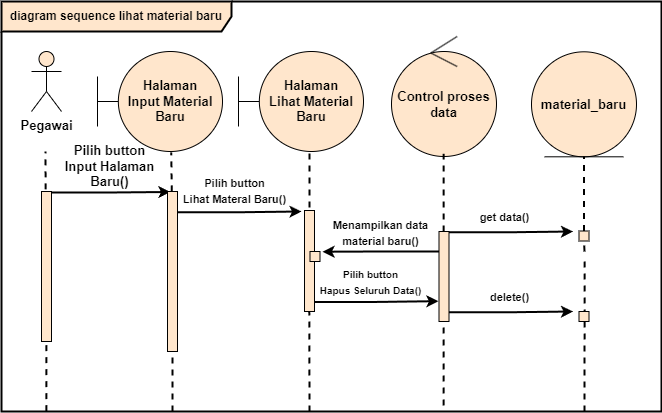

The diagram above was exported from draw.io. Its source (the exported page's mxGraphModel, read from the mxfile embedded in the PNG):
<mxGraphModel dx="1499" dy="587" grid="1" gridSize="10" guides="1" tooltips="1" connect="1" arrows="1" fold="1" page="1" pageScale="1" pageWidth="827" pageHeight="1169" math="0" shadow="0">
  <root>
    <mxCell id="0" />
    <mxCell id="1" parent="0" />
    <mxCell id="2" value="Pegawai" style="shape=umlActor;verticalLabelPosition=bottom;verticalAlign=top;html=1;outlineConnect=0;fillColor=#FFE6CC;fontSize=13;fontStyle=1" vertex="1" parent="1">
      <mxGeometry x="30" y="260" width="30" height="60" as="geometry" />
    </mxCell>
    <mxCell id="3" value="Halaman&lt;br&gt;Input Material Baru" style="shape=umlBoundary;whiteSpace=wrap;html=1;fillColor=#FFE6CC;fontSize=13;fontStyle=1" vertex="1" parent="1">
      <mxGeometry x="96" y="260" width="125" height="100" as="geometry" />
    </mxCell>
    <mxCell id="4" value="material_baru" style="ellipse;shape=umlEntity;whiteSpace=wrap;html=1;fillColor=#FFE6CC;fontSize=13;fontStyle=1" vertex="1" parent="1">
      <mxGeometry x="530" y="260.3" width="105" height="105" as="geometry" />
    </mxCell>
    <mxCell id="5" style="edgeStyle=orthogonalEdgeStyle;rounded=0;orthogonalLoop=1;jettySize=auto;html=1;strokeWidth=2;entryX=0.295;entryY=0.003;entryDx=0;entryDy=0;entryPerimeter=0;fontSize=13;fontStyle=1" edge="1" source="20" target="19" parent="1">
      <mxGeometry relative="1" as="geometry">
        <mxPoint x="190" y="370" as="targetPoint" />
        <Array as="points">
          <mxPoint x="108" y="401" />
          <mxPoint x="169" y="400" />
        </Array>
      </mxGeometry>
    </mxCell>
    <mxCell id="6" value="" style="endArrow=none;dashed=1;html=1;rounded=0;strokeWidth=2;exitX=0.411;exitY=-0.014;exitDx=0;exitDy=0;exitPerimeter=0;fontSize=13;fontStyle=1" edge="1" source="20" parent="1">
      <mxGeometry width="50" height="50" relative="1" as="geometry">
        <mxPoint x="40" y="440" as="sourcePoint" />
        <mxPoint x="44" y="360" as="targetPoint" />
      </mxGeometry>
    </mxCell>
    <mxCell id="7" value="" style="endArrow=none;dashed=1;html=1;rounded=0;strokeWidth=2;exitX=0.429;exitY=-0.001;exitDx=0;exitDy=0;exitPerimeter=0;entryX=0.59;entryY=1.009;entryDx=0;entryDy=0;entryPerimeter=0;fontSize=13;fontStyle=1" edge="1" source="19" target="3" parent="1">
      <mxGeometry width="50" height="50" relative="1" as="geometry">
        <mxPoint x="158.32" y="428.88" as="sourcePoint" />
        <mxPoint x="158.20999999999998" y="350" as="targetPoint" />
      </mxGeometry>
    </mxCell>
    <mxCell id="8" value="" style="endArrow=none;dashed=1;html=1;rounded=0;strokeWidth=2;entryX=0.5;entryY=1;entryDx=0;entryDy=0;fontSize=13;fontStyle=1;startArrow=none;" edge="1" source="23" target="4" parent="1">
      <mxGeometry width="50" height="50" relative="1" as="geometry">
        <mxPoint x="583" y="460" as="sourcePoint" />
        <mxPoint x="582" y="382.8" as="targetPoint" />
      </mxGeometry>
    </mxCell>
    <mxCell id="9" value="Pilih button&lt;br&gt;Input Halaman&lt;br&gt;Baru()" style="text;html=1;align=center;verticalAlign=middle;resizable=0;points=[];autosize=1;strokeColor=none;fillColor=none;fontSize=13;fontStyle=1" vertex="1" parent="1">
      <mxGeometry x="53" y="345" width="110" height="60" as="geometry" />
    </mxCell>
    <mxCell id="10" value="" style="endArrow=none;dashed=1;html=1;rounded=0;strokeWidth=2;entryX=0.519;entryY=0.92;entryDx=0;entryDy=0;entryPerimeter=0;startArrow=none;fontSize=13;fontStyle=1" edge="1" parent="1">
      <mxGeometry width="50" height="50" relative="1" as="geometry">
        <mxPoint x="582.69" y="470" as="sourcePoint" />
        <mxPoint x="582.69" y="470" as="targetPoint" />
      </mxGeometry>
    </mxCell>
    <mxCell id="11" value="&lt;b&gt;&lt;font style=&quot;font-size: 12px;&quot;&gt;diagram sequence lihat material baru&lt;/font&gt;&lt;/b&gt;" style="shape=umlFrame;whiteSpace=wrap;html=1;fillColor=#FFE6CC;width=230;height=30;strokeWidth=2;" vertex="1" parent="1">
      <mxGeometry y="210" width="660" height="410" as="geometry" />
    </mxCell>
    <mxCell id="12" value="" style="endArrow=none;dashed=1;html=1;rounded=0;strokeWidth=2;entryX=0.493;entryY=1.019;entryDx=0;entryDy=0;entryPerimeter=0;fontSize=13;fontStyle=1;startArrow=none;" edge="1" parent="1">
      <mxGeometry width="50" height="50" relative="1" as="geometry">
        <mxPoint x="171" y="620" as="sourcePoint" />
        <mxPoint x="171.01" y="470" as="targetPoint" />
      </mxGeometry>
    </mxCell>
    <mxCell id="13" value="" style="endArrow=none;dashed=1;html=1;rounded=0;strokeWidth=2;entryX=0.493;entryY=1.019;entryDx=0;entryDy=0;entryPerimeter=0;fontSize=13;fontStyle=1;startArrow=none;exitX=0.068;exitY=0.999;exitDx=0;exitDy=0;exitPerimeter=0;" edge="1" source="11" parent="1">
      <mxGeometry width="50" height="50" relative="1" as="geometry">
        <mxPoint x="45" y="610" as="sourcePoint" />
        <mxPoint x="45.00999999999999" y="470" as="targetPoint" />
      </mxGeometry>
    </mxCell>
    <mxCell id="14" value="Halaman&lt;br&gt;Lihat Material Baru" style="shape=umlBoundary;whiteSpace=wrap;html=1;fillColor=#FFE6CC;fontSize=13;fontStyle=1" vertex="1" parent="1">
      <mxGeometry x="237" y="260" width="125" height="100" as="geometry" />
    </mxCell>
    <mxCell id="15" value="" style="endArrow=none;dashed=1;html=1;rounded=0;strokeWidth=2;entryX=0.59;entryY=1.009;entryDx=0;entryDy=0;entryPerimeter=0;fontSize=13;fontStyle=1" edge="1" parent="1">
      <mxGeometry width="50" height="50" relative="1" as="geometry">
        <mxPoint x="308" y="416" as="sourcePoint" />
        <mxPoint x="308" y="357.97" as="targetPoint" />
      </mxGeometry>
    </mxCell>
    <mxCell id="16" style="edgeStyle=orthogonalEdgeStyle;rounded=0;orthogonalLoop=1;jettySize=auto;html=1;strokeWidth=2;fontSize=13;fontStyle=1" edge="1" parent="1">
      <mxGeometry relative="1" as="geometry">
        <mxPoint x="300" y="420" as="targetPoint" />
        <Array as="points">
          <mxPoint x="234" y="420.79" />
          <mxPoint x="295" y="419.79" />
        </Array>
        <mxPoint x="176.00000000000023" y="420.78999999999996" as="sourcePoint" />
      </mxGeometry>
    </mxCell>
    <mxCell id="17" value="&lt;font style=&quot;font-size: 11px;&quot;&gt;Pilih button&lt;br&gt;Lihat Materal Baru()&lt;/font&gt;" style="text;html=1;align=center;verticalAlign=middle;resizable=0;points=[];autosize=1;strokeColor=none;fillColor=none;fontSize=13;fontStyle=1" vertex="1" parent="1">
      <mxGeometry x="168" y="379" width="130" height="40" as="geometry" />
    </mxCell>
    <mxCell id="18" value="Control proses data" style="ellipse;shape=umlControl;whiteSpace=wrap;html=1;fillColor=#FFE6CC;fontSize=13;fontStyle=1" vertex="1" parent="1">
      <mxGeometry x="390" y="245" width="105" height="120" as="geometry" />
    </mxCell>
    <mxCell id="19" value="" style="html=1;points=[];perimeter=orthogonalPerimeter;fillColor=#FFE6CC;fontSize=13;fontStyle=1" vertex="1" parent="1">
      <mxGeometry x="166" y="400" width="10" height="160" as="geometry" />
    </mxCell>
    <mxCell id="20" value="" style="html=1;points=[];perimeter=orthogonalPerimeter;fillColor=#FFE6CC;fontSize=13;fontStyle=1" vertex="1" parent="1">
      <mxGeometry x="40" y="400" width="10" height="150" as="geometry" />
    </mxCell>
    <mxCell id="21" value="" style="endArrow=none;dashed=1;html=1;rounded=0;strokeWidth=2;entryX=0.59;entryY=1.009;entryDx=0;entryDy=0;entryPerimeter=0;fontSize=13;fontStyle=1;startArrow=none;" edge="1" source="37" parent="1">
      <mxGeometry width="50" height="50" relative="1" as="geometry">
        <mxPoint x="442" y="500" as="sourcePoint" />
        <mxPoint x="442.1399999999999" y="362.29999999999995" as="targetPoint" />
      </mxGeometry>
    </mxCell>
    <mxCell id="22" value="" style="endArrow=none;dashed=1;html=1;rounded=0;strokeWidth=2;entryX=0.493;entryY=1.019;entryDx=0;entryDy=0;entryPerimeter=0;fontSize=13;fontStyle=1;startArrow=none;" edge="1" parent="1">
      <mxGeometry width="50" height="50" relative="1" as="geometry">
        <mxPoint x="583" y="620" as="sourcePoint" />
        <mxPoint x="583.1500000000001" y="466" as="targetPoint" />
      </mxGeometry>
    </mxCell>
    <mxCell id="23" value="" style="html=1;points=[];perimeter=orthogonalPerimeter;fillColor=#FFE6CC;fontSize=13;fontStyle=1" vertex="1" parent="1">
      <mxGeometry x="577.5" y="439.5" width="10" height="10" as="geometry" />
    </mxCell>
    <mxCell id="24" value="" style="endArrow=none;dashed=1;html=1;rounded=0;strokeWidth=2;entryX=0.5;entryY=1;entryDx=0;entryDy=0;fontSize=13;fontStyle=1;startArrow=none;" edge="1" target="23" parent="1">
      <mxGeometry width="50" height="50" relative="1" as="geometry">
        <mxPoint x="583" y="460" as="sourcePoint" />
        <mxPoint x="582.5" y="365.29999999999995" as="targetPoint" />
      </mxGeometry>
    </mxCell>
    <mxCell id="25" style="edgeStyle=orthogonalEdgeStyle;rounded=0;orthogonalLoop=1;jettySize=auto;html=1;strokeWidth=2;fontSize=13;fontStyle=1" edge="1" parent="1">
      <mxGeometry relative="1" as="geometry">
        <mxPoint x="571.5" y="440" as="targetPoint" />
        <Array as="points">
          <mxPoint x="505.5" y="440.79" />
          <mxPoint x="566.5" y="439.79" />
        </Array>
        <mxPoint x="447.50000000000045" y="440.78999999999996" as="sourcePoint" />
      </mxGeometry>
    </mxCell>
    <mxCell id="26" value="&lt;span style=&quot;font-size: 11px;&quot;&gt;get data()&lt;/span&gt;" style="text;html=1;align=center;verticalAlign=middle;resizable=0;points=[];autosize=1;strokeColor=none;fillColor=none;fontSize=13;fontStyle=1" vertex="1" parent="1">
      <mxGeometry x="467.5" y="410" width="70" height="30" as="geometry" />
    </mxCell>
    <mxCell id="27" style="edgeStyle=orthogonalEdgeStyle;rounded=0;orthogonalLoop=1;jettySize=auto;html=1;strokeWidth=2;fontSize=13;fontStyle=1;entryX=0.021;entryY=0.981;entryDx=0;entryDy=0;entryPerimeter=0;" edge="1" target="28" parent="1">
      <mxGeometry relative="1" as="geometry">
        <mxPoint x="313.5000000000002" y="460.78999999999996" as="targetPoint" />
        <Array as="points">
          <mxPoint x="376" y="460" />
        </Array>
        <mxPoint x="437.5" y="460" as="sourcePoint" />
      </mxGeometry>
    </mxCell>
    <mxCell id="28" value="&lt;span style=&quot;font-size: 11px;&quot;&gt;Menampilkan data&lt;br&gt;material baru()&lt;br&gt;&lt;/span&gt;" style="text;html=1;align=center;verticalAlign=middle;resizable=0;points=[];autosize=1;strokeColor=none;fillColor=none;fontSize=13;fontStyle=1" vertex="1" parent="1">
      <mxGeometry x="318.5" y="421" width="120" height="40" as="geometry" />
    </mxCell>
    <mxCell id="29" value="&lt;font style=&quot;font-size: 10px;&quot;&gt;Pilih button&lt;br&gt;Hapus Seluruh Data()&lt;/font&gt;" style="text;html=1;align=center;verticalAlign=middle;resizable=0;points=[];autosize=1;strokeColor=none;fillColor=none;fontSize=13;fontStyle=1;rotation=0;" vertex="1" parent="1">
      <mxGeometry x="303.5" y="470" width="130" height="40" as="geometry" />
    </mxCell>
    <mxCell id="30" style="edgeStyle=orthogonalEdgeStyle;rounded=0;orthogonalLoop=1;jettySize=auto;html=1;strokeWidth=2;fontSize=13;fontStyle=1" edge="1" parent="1">
      <mxGeometry relative="1" as="geometry">
        <mxPoint x="437" y="509.6700000000001" as="targetPoint" />
        <Array as="points">
          <mxPoint x="371" y="510.46000000000004" />
          <mxPoint x="432" y="509.46000000000004" />
        </Array>
        <mxPoint x="313.00000000000045" y="510.46000000000004" as="sourcePoint" />
      </mxGeometry>
    </mxCell>
    <mxCell id="31" style="edgeStyle=orthogonalEdgeStyle;rounded=0;orthogonalLoop=1;jettySize=auto;html=1;strokeWidth=2;fontSize=13;fontStyle=1" edge="1" parent="1">
      <mxGeometry relative="1" as="geometry">
        <mxPoint x="571.5" y="520" as="targetPoint" />
        <Array as="points">
          <mxPoint x="505.5" y="520.7900000000001" />
          <mxPoint x="566.5" y="519.7900000000001" />
        </Array>
        <mxPoint x="447.50000000000045" y="520.79" as="sourcePoint" />
      </mxGeometry>
    </mxCell>
    <mxCell id="32" value="" style="html=1;points=[];perimeter=orthogonalPerimeter;fillColor=#FFE6CC;fontSize=13;fontStyle=1" vertex="1" parent="1">
      <mxGeometry x="577.5" y="520" width="10" height="10" as="geometry" />
    </mxCell>
    <mxCell id="33" value="&lt;span style=&quot;font-size: 11px;&quot;&gt;delete()&lt;br&gt;&lt;/span&gt;" style="text;html=1;align=center;verticalAlign=middle;resizable=0;points=[];autosize=1;strokeColor=none;fillColor=none;fontSize=13;fontStyle=1" vertex="1" parent="1">
      <mxGeometry x="477.5" y="490" width="60" height="30" as="geometry" />
    </mxCell>
    <mxCell id="34" value="" style="endArrow=none;dashed=1;html=1;rounded=0;strokeWidth=2;entryX=0.493;entryY=1.019;entryDx=0;entryDy=0;entryPerimeter=0;fontSize=13;fontStyle=1;startArrow=none;" edge="1" parent="1">
      <mxGeometry width="50" height="50" relative="1" as="geometry">
        <mxPoint x="308" y="620" as="sourcePoint" />
        <mxPoint x="307.73" y="480.0000000000002" as="targetPoint" />
      </mxGeometry>
    </mxCell>
    <mxCell id="35" value="" style="html=1;points=[];perimeter=orthogonalPerimeter;fillColor=#FFE6CC;fontSize=13;fontStyle=1" vertex="1" parent="1">
      <mxGeometry x="303" y="419" width="10" height="101" as="geometry" />
    </mxCell>
    <mxCell id="36" value="" style="endArrow=none;dashed=1;html=1;rounded=0;strokeWidth=2;entryX=0.493;entryY=1.019;entryDx=0;entryDy=0;entryPerimeter=0;fontSize=13;fontStyle=1;startArrow=none;" edge="1" parent="1">
      <mxGeometry width="50" height="50" relative="1" as="geometry">
        <mxPoint x="442.0799999999999" y="614" as="sourcePoint" />
        <mxPoint x="442.23" y="480" as="targetPoint" />
      </mxGeometry>
    </mxCell>
    <mxCell id="37" value="" style="html=1;points=[];perimeter=orthogonalPerimeter;fillColor=#FFE6CC;fontSize=13;fontStyle=1" vertex="1" parent="1">
      <mxGeometry x="437.5" y="440" width="10" height="90" as="geometry" />
    </mxCell>
    <mxCell id="38" value="" style="html=1;points=[];perimeter=orthogonalPerimeter;fillColor=#FFE6CC;fontSize=13;fontStyle=1" vertex="1" parent="1">
      <mxGeometry x="308.5" y="460" width="10" height="10" as="geometry" />
    </mxCell>
  </root>
</mxGraphModel>